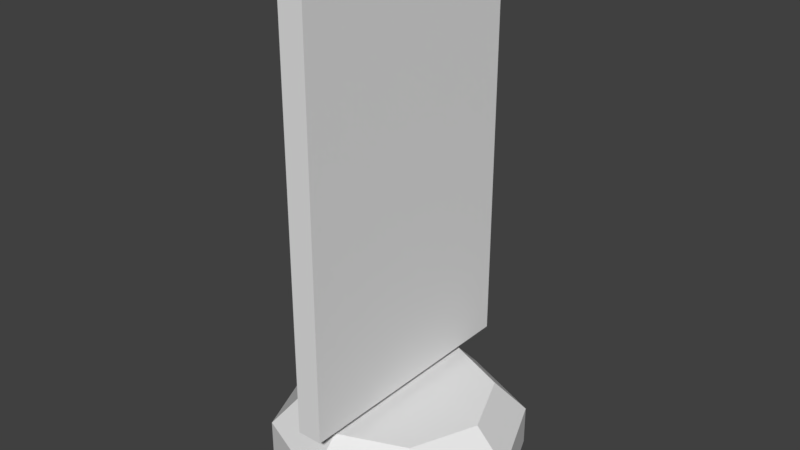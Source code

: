 # Source: RotatingSign.blend  (saved by Blender 2.79.0; exported with 4.5.12 LTS)
import bpy
from mathutils import Matrix  # noqa: F401  (used for matrix-valued properties, if any)

bpy.ops.wm.read_factory_settings(use_empty=True)
scene = bpy.context.scene
scene.name = 'Scene'

# ---- collections
col_collection_1 = bpy.data.collections.new('Collection 1'); scene.collection.children.link(col_collection_1)

# ---- world
world_world = bpy.data.worlds.new('World'); scene.world = world_world
world_world.color = (0.05088, 0.05088, 0.05088)
world_world.use_sun_shadow = False
world_world.sun_shadow_jitter_overblur = 0.0
world_world.cycles.sampling_method = 'MANUAL'

# ---- meshes
me_cube_001 = bpy.data.meshes.new('Cube.001')
me_cube_001.from_pydata([(-0.1, -1.0, 0.7), (-0.1, -1.0, 4.0), (-0.1, 1.0, 0.7), (-0.1, 1.0, 4.0), (0.1, -1.0, 0.7), (0.1, -1.0, 4.0), (0.1, 1.0, 0.7), (0.1, 1.0, 4.0)], [], [(0, 1, 3, 2), (2, 3, 7, 6), (6, 7, 5, 4), (4, 5, 1, 0), (2, 6, 4, 0), (7, 3, 1, 5)])
_uv = me_cube_001.uv_layers.new(name='UVMap')
_uv.uv.foreach_set('vector', [0.3827, 0.01575, 0.3827, 0.5425, 0.06345, 0.5425, 0.06345, 0.01575, 0.06345, 0.01575, 0.06345, 0.5425, 0.03152, 0.5425, 0.03152, 0.01575, 0.7341, 0.01575, 0.7341, 0.5425, 0.4148, 0.5425, 0.4148, 0.01575, 0.4148, 0.01575, 0.4148, 0.5425, 0.3829, 0.5425, 0.3829, 0.01575, 0.3508, 0.5427, 0.3508, 0.5747, 0.03152, 0.5747, 0.03152, 0.5427, 0.3508, 0.5749, 0.3508, 0.6068, 0.03152, 0.6068, 0.03152, 0.5749])
me_cube_001.use_remesh_preserve_volume = False
me_cube_001.use_remesh_preserve_attributes = False
me_cube_001.use_mirror_vertex_groups = False
me_cube_001.update()
me_cylinder = bpy.data.meshes.new('Cylinder')
me_cylinder.from_pydata([(0.0, 1.0, 0.0), (0.0, 1.0, 0.3196), (0.7071, 0.7071, 0.0), (0.7071, 0.7071, 0.3196), (1.0, -4.371e-08, 0.0), (1.0, -4.371e-08, 0.3196), (0.7071, -0.7071, 0.0), (0.7071, -0.7071, 0.3196), (-8.742e-08, -1.0, 0.0), (-8.742e-08, -1.0, 0.3196), (-0.7071, -0.7071, 0.0), (-0.7071, -0.7071, 0.3196), (-1.0, 1.192e-08, 0.0), (-1.0, 1.192e-08, 0.3196), (-0.7071, 0.7071, 0.0), (-0.7071, 0.7071, 0.3196), (-8.862e-10, 0.7417, 0.5854), (0.5244, 0.5244, 0.5854), (0.7417, -3.049e-08, 0.5854), (0.5244, -0.5244, 0.5854), (-6.573e-08, -0.7417, 0.5854), (-0.5244, -0.5244, 0.5854), (-0.7417, 1.077e-08, 0.5854), (-0.5244, 0.5244, 0.5854)], [], [(0, 1, 3, 2), (2, 3, 5, 4), (4, 5, 7, 6), (6, 7, 9, 8), (8, 9, 11, 10), (10, 11, 13, 12), (9, 7, 19, 20), (12, 13, 15, 14), (14, 15, 1, 0), (17, 16, 23, 22, 21, 20, 19, 18), (15, 13, 22, 23), (5, 3, 17, 18), (11, 9, 20, 21), (1, 15, 23, 16), (3, 1, 16, 17), (7, 5, 18, 19), (13, 11, 21, 22)])
_uv = me_cylinder.uv_layers.new(name='UVMap')
_uv.uv.foreach_set('vector', [0.7143, 0.9762, 0.7143, 0.9268, 0.8326, 0.9268, 0.8326, 0.9762, 0.8805, 0.9563, 0.8455, 0.9214, 0.9292, 0.8377, 0.9641, 0.8727, 0.984, 0.8248, 0.9346, 0.8248, 0.9346, 0.7065, 0.984, 0.7065, 0.9641, 0.6586, 0.9292, 0.6935, 0.8455, 0.6099, 0.8805, 0.5749, 0.8326, 0.5551, 0.8326, 0.6045, 0.7143, 0.6045, 0.7143, 0.5551, 0.6664, 0.5749, 0.7013, 0.6099, 0.6177, 0.6935, 0.5827, 0.6586, 0.8455, 0.6099, 0.9292, 0.6935, 0.8794, 0.7218, 0.8173, 0.6597, 0.5629, 0.7065, 0.6123, 0.7065, 0.6123, 0.8248, 0.5629, 0.8248, 0.5827, 0.8727, 0.6177, 0.8377, 0.7013, 0.9214, 0.6664, 0.9563, 0.8173, 0.8715, 0.7296, 0.8715, 0.6675, 0.8095, 0.6675, 0.7218, 0.7296, 0.6597, 0.8173, 0.6597, 0.8794, 0.7218, 0.8794, 0.8095, 0.6123, 0.8248, 0.6123, 0.7065, 0.6675, 0.7218, 0.6675, 0.8095, 0.9292, 0.8377, 0.8455, 0.9214, 0.8173, 0.8715, 0.8794, 0.8095, 0.7143, 0.6045, 0.8326, 0.6045, 0.8173, 0.6597, 0.7296, 0.6597, 0.7013, 0.9214, 0.6177, 0.8377, 0.6675, 0.8095, 0.7296, 0.8715, 0.8326, 0.9268, 0.7143, 0.9268, 0.7296, 0.8715, 0.8173, 0.8715, 0.9346, 0.7065, 0.9346, 0.8248, 0.8794, 0.8095, 0.8794, 0.7218, 0.6177, 0.6935, 0.7013, 0.6099, 0.7296, 0.6597, 0.6675, 0.7218])
me_cylinder.use_remesh_preserve_volume = False
me_cylinder.use_remesh_preserve_attributes = False
me_cylinder.use_mirror_vertex_groups = False
me_cylinder.update()

# ---- objects
ob_signsign = bpy.data.objects.new('SignSign', me_cube_001)
ob_signbase = bpy.data.objects.new('SignBase', me_cylinder)

# ---- transforms, parenting, visibility, modifiers, constraints
ob_signsign.location = (0.0, 0.0, 0.0)
ob_signsign.lineart.crease_threshold = 0.0
ob_signbase.location = (0.0, 0.0, 0.0)
ob_signbase.lineart.crease_threshold = 0.0

# ---- collection membership
col_collection_1.objects.link(ob_signsign)
col_collection_1.objects.link(ob_signbase)

# ---- scene / render settings (as saved in the file)
scene.frame_start = 1; scene.frame_end = 250; scene.frame_set(1)
scene.render.engine = 'BLENDER_EEVEE_NEXT'
scene.render.resolution_percentage = 50
scene.render.dither_intensity = 0.0
scene.cycles.use_denoising = False
scene.cycles.samples = 128
scene.cycles.sampling_pattern = 'TABULATED_SOBOL'
scene.cycles.use_adaptive_sampling = False
scene.cycles.use_light_tree = False
scene.cycles.blur_glossy = 0.0
scene.cycles.sample_clamp_indirect = 0.0
scene.view_settings.view_transform = 'Standard'
bpy.context.view_layer.update()

# ---- added for rendering (the .blend has no active camera and no usable light): camera, sun
cam_auto = bpy.data.cameras.new('AutoCamera')
cam_auto.lens = 50.0
cam_auto.sensor_width = 36.0
cam_auto.clip_end = 1000.0
ob_auto_camera = bpy.data.objects.new('AutoCamera', cam_auto)
scene.collection.objects.link(ob_auto_camera)
ob_auto_camera.location = (4.53266, -5.43919, 5.62613)
ob_auto_camera.rotation_euler = (1.09748, -7.21219e-08, 0.694738)
scene.camera = ob_auto_camera
light_auto_sun = bpy.data.lights.new('AutoSun', 'SUN')
light_auto_sun.energy = 3.0
light_auto_sun.angle = 0.0523599
ob_auto_sun = bpy.data.objects.new('AutoSun', light_auto_sun)
scene.collection.objects.link(ob_auto_sun)
ob_auto_sun.rotation_euler = (0.872665, 0.174533, 0.523599)
bpy.context.view_layer.update()
